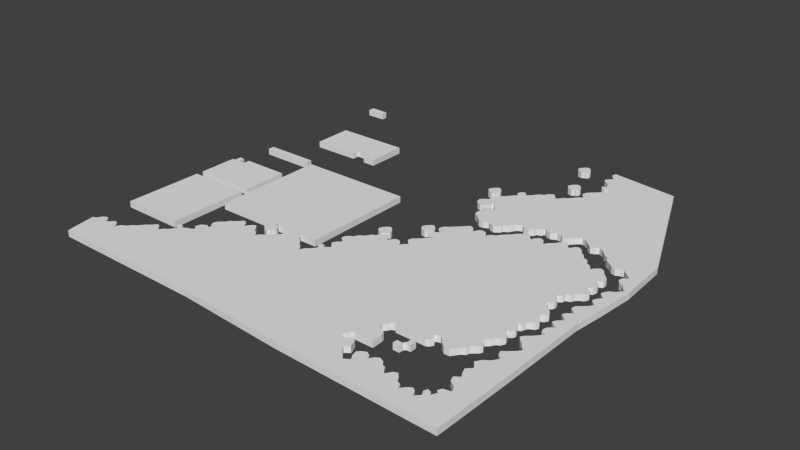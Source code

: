 # Source: Lvl1_4_exp.blend  (saved by Blender 2.74.0; exported with 4.5.12 LTS)
import bpy
from mathutils import Matrix  # noqa: F401  (used for matrix-valued properties, if any)

bpy.ops.wm.read_factory_settings(use_empty=True)
scene = bpy.context.scene
scene.name = 'Scene'

# ---- collections
col_collection_1 = bpy.data.collections.new('Collection 1'); scene.collection.children.link(col_collection_1)

# ---- world
world_world = bpy.data.worlds.new('World'); scene.world = world_world
world_world.color = (0.05088, 0.05088, 0.05088)
world_world.use_sun_shadow = False
world_world.sun_shadow_jitter_overblur = 0.0
world_world.cycles.sampling_method = 'MANUAL'
world_world.cycles.sample_map_resolution = 256

# ---- meshes
me_cube_014 = bpy.data.meshes.new('Cube.014')
me_cube_014.from_pydata([(11.01, -71.7, -1.0), (11.01, -71.7, 0.3), (12.3, -71.71, -1.0), (12.3, -71.71, 0.3), (12.35, -70.93, -1.0), (12.35, -70.93, 0.3), (12.68, -70.46, -1.0), (12.68, -70.46, 0.3), (13.51, -70.48, -1.0), (13.51, -70.48, 0.3), (13.48, -69.14, -1.0), (13.48, -69.14, 0.3), (12.61, -69.12, -1.0), (12.61, -69.12, 0.3), (12.59, -70.1, -1.0), (12.59, -70.1, 0.3), (12.12, -70.77, -1.0), (12.12, -70.77, 0.3), (11.05, -70.73, -1.0), (11.05, -70.73, 0.3), (-0.01061, -0.003812, -1.0), (-0.01061, -0.003812, 0.3), (-0.8254, 0.2679, -1.0), (-0.8254, 0.2679, 0.3), (-1.307, 0.9425, -1.0), (-1.307, 0.9425, 0.3), (-1.192, 1.546, -1.0), (-1.192, 1.546, 0.3), (-0.9338, 1.907, -1.0), (-0.9338, 1.907, 0.3), (-0.6497, 2.256, -1.0), (-0.6497, 2.256, 0.3), (-0.3012, 2.579, -1.0), (-0.3012, 2.579, 0.3), (0.1378, 2.708, -1.0), (0.1378, 2.708, 0.3), (0.5639, 2.475, -1.0), (0.5639, 2.475, 0.3), (0.8479, 2.178, -1.0), (0.8479, 2.178, 0.3), (1.145, 1.804, -1.0), (1.145, 1.804, 0.3), (1.313, 1.442, -1.0), (1.313, 1.442, 0.3), (1.377, 1.029, -1.0), (1.377, 1.029, 0.3), (1.184, 0.6678, -1.0), (1.184, 0.6678, 0.3), (0.9641, 0.3192, -1.0), (0.9641, 0.3192, 0.3), (0.5251, 0.345, -1.0), (0.5251, 0.345, 0.3), (0.2927, 0.02229, -1.0), (0.2927, 0.02229, 0.3), (2.763, -8.287, -1.0), (2.763, -8.287, 0.3), (1.948, -8.015, -1.0), (1.948, -8.015, 0.3), (1.467, -7.34, -1.0), (1.467, -7.34, 0.3), (1.582, -6.737, -1.0), (1.582, -6.737, 0.3), (1.84, -6.376, -1.0), (1.84, -6.376, 0.3), (2.124, -6.027, -1.0), (2.124, -6.027, 0.3), (2.473, -5.704, -1.0), (2.473, -5.704, 0.3), (2.912, -5.575, -1.0), (2.912, -5.575, 0.3), (3.338, -5.808, -1.0), (3.338, -5.808, 0.3), (3.622, -6.105, -1.0), (3.622, -6.105, 0.3), (3.919, -6.479, -1.0), (3.919, -6.479, 0.3), (4.086, -6.84, -1.0), (4.086, -6.84, 0.3), (4.151, -7.254, -1.0), (4.151, -7.254, 0.3), (3.957, -7.615, -1.0), (3.957, -7.615, 0.3), (3.738, -7.964, -1.0), (3.738, -7.964, 0.3), (3.299, -7.938, -1.0), (3.299, -7.938, 0.3), (3.067, -8.261, -1.0), (3.067, -8.261, 0.3), (-8.332, -19.3, -1.0), (-8.332, -19.3, 0.3), (-9.147, -19.03, -1.0), (-9.147, -19.03, 0.3), (-9.629, -18.36, -1.0), (-9.629, -18.36, 0.3), (-9.513, -17.76, -1.0), (-9.513, -17.76, 0.3), (-9.255, -17.39, -1.0), (-9.255, -17.39, 0.3), (-8.971, -17.05, -1.0), (-8.971, -17.05, 0.3), (-8.623, -16.72, -1.0), (-8.623, -16.72, 0.3), (-8.184, -16.59, -1.0), (-8.184, -16.59, 0.3), (-7.758, -16.83, -1.0), (-7.758, -16.83, 0.3), (-7.474, -17.12, -1.0), (-7.474, -17.12, 0.3), (-7.177, -17.5, -1.0), (-7.177, -17.5, 0.3), (-7.009, -17.86, -1.0), (-7.009, -17.86, 0.3), (-6.944, -18.27, -1.0), (-6.944, -18.27, 0.3), (-7.138, -18.63, -1.0), (-7.138, -18.63, 0.3), (-7.357, -18.98, -1.0), (-7.357, -18.98, 0.3), (-7.796, -18.96, -1.0), (-7.796, -18.96, 0.3), (-8.029, -19.28, -1.0), (-8.029, -19.28, 0.3), (-8.327, -40.02, -1.0), (-8.327, -40.02, 0.3), (-9.142, -39.75, -1.0), (-9.142, -39.75, 0.3), (-9.624, -39.07, -1.0), (-9.624, -39.07, 0.3), (-9.509, -38.47, -1.0), (-9.509, -38.47, 0.3), (-9.251, -38.11, -1.0), (-9.251, -38.11, 0.3), (-8.967, -37.76, -1.0), (-8.967, -37.76, 0.3), (-8.618, -37.44, -1.0), (-8.618, -37.44, 0.3), (-8.179, -37.31, -1.0), (-8.179, -37.31, 0.3), (-7.753, -37.54, -1.0), (-7.753, -37.54, 0.3), (-7.469, -37.84, -1.0), (-7.469, -37.84, 0.3), (-7.172, -38.21, -1.0), (-7.172, -38.21, 0.3), (-7.004, -38.57, -1.0), (-7.004, -38.57, 0.3), (-6.94, -38.99, -1.0), (-6.94, -38.99, 0.3), (-7.133, -39.35, -1.0), (-7.133, -39.35, 0.3), (-7.353, -39.7, -1.0), (-7.353, -39.7, 0.3), (-7.792, -39.67, -1.0), (-7.792, -39.67, 0.3), (-8.024, -39.99, -1.0), (-8.024, -39.99, 0.3), (-13.87, -45.53, -1.0), (-13.87, -45.53, 0.3), (-14.68, -45.26, -1.0), (-14.68, -45.26, 0.3), (-15.17, -44.58, -1.0), (-15.17, -44.58, 0.3), (-15.05, -43.98, -1.0), (-15.05, -43.98, 0.3), (-14.79, -43.62, -1.0), (-14.79, -43.62, 0.3), (-14.51, -43.27, -1.0), (-14.51, -43.27, 0.3), (-14.16, -42.95, -1.0), (-14.16, -42.95, 0.3), (-13.72, -42.82, -1.0), (-13.72, -42.82, 0.3), (-13.3, -43.05, -1.0), (-13.3, -43.05, 0.3), (-13.01, -43.35, -1.0), (-13.01, -43.35, 0.3), (-12.71, -43.72, -1.0), (-12.71, -43.72, 0.3), (-12.55, -44.09, -1.0), (-12.55, -44.09, 0.3), (-12.48, -44.5, -1.0), (-12.48, -44.5, 0.3), (-12.68, -44.86, -1.0), (-12.68, -44.86, 0.3), (-12.9, -45.21, -1.0), (-12.9, -45.21, 0.3), (-13.33, -45.18, -1.0), (-13.33, -45.18, 0.3), (-13.57, -45.51, -1.0), (-13.57, -45.51, 0.3), (-30.42, -57.92, -1.0), (-30.42, -57.92, 0.3), (-31.24, -57.65, -1.0), (-31.24, -57.65, 0.3), (-31.72, -56.97, -1.0), (-31.72, -56.97, 0.3), (-31.6, -56.37, -1.0), (-31.6, -56.37, 0.3), (-31.34, -56.01, -1.0), (-31.34, -56.01, 0.3), (-31.06, -55.66, -1.0), (-31.06, -55.66, 0.3), (-30.71, -55.33, -1.0), (-30.71, -55.33, 0.3), (-30.27, -55.21, -1.0), (-30.27, -55.21, 0.3), (-29.85, -55.44, -1.0), (-29.85, -55.44, 0.3), (-29.56, -55.74, -1.0), (-29.56, -55.74, 0.3), (-29.27, -56.11, -1.0), (-29.27, -56.11, 0.3), (-29.1, -56.47, -1.0), (-29.1, -56.47, 0.3), (-29.03, -56.88, -1.0), (-29.03, -56.88, 0.3), (-29.23, -57.25, -1.0), (-29.23, -57.25, 0.3), (-29.45, -57.59, -1.0), (-29.45, -57.59, 0.3), (-29.88, -57.57, -1.0), (-29.88, -57.57, 0.3), (-30.12, -57.89, -1.0), (-30.12, -57.89, 0.3), (-55.21, -1.434, -1.0), (-55.21, -1.434, 0.3), (-51.22, -1.434, -1.0), (-51.22, -1.434, 0.3), (-51.24, -0.15, -1.0), (-51.24, -0.15, 0.3), (-55.2, -0.06977, -1.0), (-55.2, -0.06977, 0.3), (-58.67, -74.86, -1.0), (-58.67, -74.86, 0.3), (-57.94, -74.68, -1.0), (-57.94, -74.68, 0.3), (-57.43, -73.69, -1.0), (-57.43, -73.69, 0.3), (-56.67, -73.18, -1.0), (-56.67, -73.18, 0.3), (-55.98, -73.41, -1.0), (-55.98, -73.41, 0.3), (-55.4, -74.41, -1.0), (-55.4, -74.41, 0.3), (-54.91, -74.16, -1.0), (-54.91, -74.16, 0.3), (-54.11, -73.27, -1.0), (-54.11, -73.27, 0.3), (-53.39, -73.47, -1.0), (-53.39, -73.47, 0.3), (-52.84, -74.05, -1.0), (-52.84, -74.05, 0.3), (-52.55, -74.81, -1.0), (-52.55, -74.81, 0.3), (-51.99, -73.67, -1.0), (-51.99, -73.67, 0.3), (-51.05, -73.18, -1.0), (-51.05, -73.18, 0.3), (-50.36, -72.31, -1.0), (-50.36, -72.31, 0.3), (-49.6, -71.84, -1.0), (-49.6, -71.84, 0.3), (-48.64, -70.6, -1.0), (-48.64, -70.6, 0.3), (-47.93, -70.08, -1.0), (-47.93, -70.08, 0.3), (-47.04, -69.08, -1.0), (-47.04, -69.08, 0.3), (-46.37, -69.37, -1.0), (-46.37, -69.37, 0.3), (-45.79, -70.02, -1.0), (-45.79, -70.02, 0.3), (-45.57, -70.51, -1.0), (-45.57, -70.51, 0.3), (-44.83, -69.53, -1.0), (-44.83, -69.53, 0.3), (-44.12, -69.1, -1.0), (-44.12, -69.1, 0.3), (-43.49, -68.21, -1.0), (-43.49, -68.21, 0.3), (-43.11, -67.76, -1.0), (-43.11, -67.76, 0.3), (-43.92, -67.5, -1.0), (-43.92, -67.5, 0.3), (-44.21, -66.83, -1.0), (-44.21, -66.83, 0.3), (-43.67, -66.45, -1.0), (-43.67, -66.45, 0.3), (-43.05, -66.63, -1.0), (-43.05, -66.63, 0.3), (-42.78, -67.16, -1.0), (-42.78, -67.16, 0.3), (-42.29, -66.94, -1.0), (-42.29, -66.94, 0.3), (-41.71, -66.6, -1.0), (-41.71, -66.6, 0.3), (-40.93, -66.36, -1.0), (-40.93, -66.36, 0.3), (-40.53, -65.94, -1.0), (-40.53, -65.94, 0.3), (-41.26, -65.31, -1.0), (-41.26, -65.31, 0.3), (-41.04, -64.29, -1.0), (-41.04, -64.29, 0.3), (-40.5, -63.88, -1.0), (-40.5, -63.88, 0.3), (-39.9, -63.57, -1.0), (-39.9, -63.57, 0.3), (-39.3, -63.97, -1.0), (-39.3, -63.97, 0.3), (-38.92, -63.53, -1.0), (-38.92, -63.53, 0.3), (-39.55, -62.92, -1.0), (-39.55, -62.92, 0.3), (-39.84, -62.26, -1.0), (-39.84, -62.26, 0.3), (-39.66, -61.7, -1.0), (-39.66, -61.7, 0.3), (-39.03, -61.01, -1.0), (-39.03, -61.01, 0.3), (-38.5, -60.67, -1.0), (-38.5, -60.67, 0.3), (-37.96, -59.74, -1.0), (-37.96, -59.74, 0.3), (-37.34, -59.45, -1.0), (-37.34, -59.45, 0.3), (-36.78, -58.89, -1.0), (-36.78, -58.89, 0.3), (-36.29, -58.26, -1.0), (-36.29, -58.26, 0.3), (-35.71, -58.04, -1.0), (-35.71, -58.04, 0.3), (-35.26, -58.38, -1.0), (-35.26, -58.38, 0.3), (-34.82, -59.07, -1.0), (-34.82, -59.07, 0.3), (-34.51, -59.58, -1.0), (-34.51, -59.58, 0.3), (-34.06, -58.8, -1.0), (-34.06, -58.8, 0.3), (-33.55, -58.24, -1.0), (-33.55, -58.24, 0.3), (-32.99, -58.0, -1.0), (-32.99, -58.0, 0.3), (-32.43, -58.49, -1.0), (-32.43, -58.49, 0.3), (-31.92, -59.33, -1.0), (-31.92, -59.33, 0.3), (-31.43, -59.67, -1.0), (-31.43, -59.67, 0.3), (-30.87, -60.05, -1.0), (-30.87, -60.05, 0.3), (-30.4, -60.78, -1.0), (-30.4, -60.78, 0.3), (-29.94, -60.07, -1.0), (-29.94, -60.07, 0.3), (-29.2, -59.51, -1.0), (-29.2, -59.51, 0.3), (-28.71, -59.0, -1.0), (-28.71, -59.0, 0.3), (-28.15, -58.4, -1.0), (-28.15, -58.4, 0.3), (-27.39, -57.97, -1.0), (-27.39, -57.97, 0.3), (-27.17, -57.42, -1.0), (-27.17, -57.42, 0.3), (-26.55, -56.88, -1.0), (-26.55, -56.88, 0.3), (-26.06, -56.5, -1.0), (-26.06, -56.5, 0.3), (-25.74, -55.9, -1.0), (-25.74, -55.9, 0.3), (-25.27, -55.45, -1.0), (-25.27, -55.45, 0.3), (-24.72, -55.25, -1.0), (-24.72, -55.25, 0.3), (-24.12, -55.7, -1.0), (-24.12, -55.7, 0.3), (-23.67, -56.26, -1.0), (-23.67, -56.26, 0.3), (-23.2, -56.82, -1.0), (-23.2, -56.82, 0.3), (-22.67, -57.13, -1.0), (-22.67, -57.13, 0.3), (-22.31, -57.57, -1.0), (-22.31, -57.57, 0.3), (-21.93, -58.13, -1.0), (-21.93, -58.13, 0.3), (-21.26, -58.53, -1.0), (-21.26, -58.53, 0.3), (-20.93, -59.02, -1.0), (-20.93, -59.02, 0.3), (-20.55, -59.54, -1.0), (-20.55, -59.54, 0.3), (-20.15, -58.71, -1.0), (-20.15, -58.71, 0.3), (-19.41, -58.11, -1.0), (-19.41, -58.11, 0.3), (-18.99, -57.57, -1.0), (-18.99, -57.57, 0.3), (-18.59, -57.02, -1.0), (-18.59, -57.02, 0.3), (-18.99, -56.44, -1.0), (-18.99, -56.44, 0.3), (-19.32, -55.95, -1.0), (-19.32, -55.95, 0.3), (-18.88, -55.43, -1.0), (-18.88, -55.43, 0.3), (-18.21, -55.61, -1.0), (-18.21, -55.61, 0.3), (-17.92, -56.1, -1.0), (-17.92, -56.1, 0.3), (-17.34, -55.77, -1.0), (-17.34, -55.77, 0.3), (-16.85, -55.32, -1.0), (-16.85, -55.32, 0.3), (-17.31, -54.85, -1.0), (-17.31, -54.85, 0.3), (-17.92, -54.05, -1.0), (-17.92, -54.05, 0.3), (-17.6, -53.31, -1.0), (-17.6, -53.31, 0.3), (-17.11, -52.85, -1.0), (-17.11, -52.85, 0.3), (-16.58, -52.53, -1.0), (-16.58, -52.53, 0.3), (-17.27, -52.09, -1.0), (-17.27, -52.09, 0.3), (-17.89, -51.53, -1.0), (-17.89, -51.53, 0.3), (-17.72, -50.68, -1.0), (-17.72, -50.68, 0.3), (-17.2, -50.15, -1.0), (-17.2, -50.15, 0.3), (-16.53, -49.86, -1.0), (-16.53, -49.86, 0.3), (-16.33, -49.3, -1.0), (-16.33, -49.3, 0.3), (-15.8, -48.74, -1.0), (-15.8, -48.74, 0.3), (-15.22, -48.43, -1.0), (-15.22, -48.43, 0.3), (-14.82, -47.76, -1.0), (-14.82, -47.76, 0.3), (-14.35, -47.18, -1.0), (-14.35, -47.18, 0.3), (-13.79, -46.94, -1.0), (-13.79, -46.94, 0.3), (-13.46, -46.38, -1.0), (-13.46, -46.38, 0.3), (-12.85, -45.87, -1.0), (-12.85, -45.87, 0.3), (-12.19, -45.6, -1.0), (-12.19, -45.6, 0.3), (-11.58, -46.16, -1.0), (-11.58, -46.16, 0.3), (-11.05, -47.05, -1.0), (-11.05, -47.05, 0.3), (-10.71, -46.58, -1.0), (-10.71, -46.58, 0.3), (-10.45, -46.09, -1.0), (-10.45, -46.09, 0.3), (-9.8, -45.67, -1.0), (-9.8, -45.67, 0.3), (-9.131, -45.89, -1.0), (-9.131, -45.89, 0.3), (-8.64, -46.36, -1.0), (-8.64, -46.36, 0.3), (-8.261, -47.07, -1.0), (-8.261, -47.07, 0.3), (-7.904, -46.49, -1.0), (-7.904, -46.49, 0.3), (-7.191, -45.76, -1.0), (-7.191, -45.76, 0.3), (-7.748, -45.24, -1.0), (-7.748, -45.24, 0.3), (-8.216, -44.75, -1.0), (-8.216, -44.75, 0.3), (-8.216, -44.33, -1.0), (-8.216, -44.33, 0.3), (-8.016, -43.82, -1.0), (-8.016, -43.82, 0.3), (-7.458, -43.32, -1.0), (-7.458, -43.32, 0.3), (-6.767, -42.74, -1.0), (-6.767, -42.74, 0.3), (-6.187, -41.9, -1.0), (-6.187, -41.9, 0.3), (-5.429, -41.38, -1.0), (-5.429, -41.38, 0.3), (-6.433, -40.96, -1.0), (-6.433, -40.96, 0.3), (-6.968, -40.23, -1.0), (-6.968, -40.23, 0.3), (-6.41, -39.31, -1.0), (-6.41, -39.31, 0.3), (-5.697, -38.73, -1.0), (-5.697, -38.73, 0.3), (-6.433, -38.15, -1.0), (-6.433, -38.15, 0.3), (-6.834, -37.55, -1.0), (-6.834, -37.55, 0.3), (-6.566, -36.61, -1.0), (-6.566, -36.61, 0.3), (-5.697, -35.97, -1.0), (-5.697, -35.97, 0.3), (-4.961, -35.25, -1.0), (-4.961, -35.25, 0.3), (-4.18, -34.54, -1.0), (-4.18, -34.54, 0.3), (-3.69, -33.96, -1.0), (-3.69, -33.96, 0.3), (-2.954, -33.18, -1.0), (-2.954, -33.18, 0.3), (-2.107, -33.54, -1.0), (-2.107, -33.54, 0.3), (-1.705, -34.07, -1.0), (-1.705, -34.07, 0.3), (-1.371, -34.78, -1.0), (-1.371, -34.78, 0.3), (-0.9026, -33.76, -1.0), (-0.9026, -33.76, 0.3), (-0.3451, -33.25, -1.0), (-0.3451, -33.25, 0.3), (0.5691, -33.45, -1.0), (0.5691, -33.45, 0.3), (1.082, -34.07, -1.0), (1.082, -34.07, 0.3), (1.35, -34.65, -1.0), (1.35, -34.65, 0.3), (1.862, -33.76, -1.0), (1.862, -33.76, 0.3), (2.844, -33.27, -1.0), (2.844, -33.27, 0.3), (3.356, -32.47, -1.0), (3.356, -32.47, 0.3), (3.914, -31.93, -1.0), (3.914, -31.93, 0.3), (4.694, -31.19, -1.0), (4.694, -31.19, 0.3), (5.207, -30.41, -1.0), (5.207, -30.41, 0.3), (5.876, -29.95, -1.0), (5.876, -29.95, 0.3), (6.456, -29.3, -1.0), (6.456, -29.3, 0.3), (7.058, -29.05, -1.0), (7.058, -29.05, 0.3), (7.459, -29.52, -1.0), (7.459, -29.52, 0.3), (7.927, -30.15, -1.0), (7.927, -30.15, 0.3), (8.44, -30.61, -1.0), (8.44, -30.61, 0.3), (8.663, -29.81, -1.0), (8.663, -29.81, 0.3), (9.265, -29.21, -1.0), (9.265, -29.21, 0.3), (9.867, -29.12, -1.0), (9.867, -29.12, 0.3), (10.38, -29.52, -1.0), (10.38, -29.52, 0.3), (10.71, -30.15, -1.0), (10.71, -30.15, 0.3), (11.0, -30.61, -1.0), (11.0, -30.61, 0.3), (11.61, -29.75, -1.0), (11.61, -29.75, 0.3), (12.36, -29.08, -1.0), (12.36, -29.08, 0.3), (12.88, -28.3, -1.0), (12.88, -28.3, 0.3), (13.75, -27.69, -1.0), (13.75, -27.69, 0.3), (14.42, -27.94, -1.0), (14.42, -27.94, 0.3), (14.86, -28.52, -1.0), (14.86, -28.52, 0.3), (15.15, -29.03, -1.0), (15.15, -29.03, 0.3), (15.66, -28.59, -1.0), (15.66, -28.59, 0.3), (15.93, -28.05, -1.0), (15.93, -28.05, 0.3), (16.51, -27.72, -1.0), (16.51, -27.72, 0.3), (17.07, -27.92, -1.0), (17.07, -27.92, 0.3), (17.63, -28.47, -1.0), (17.63, -28.47, 0.3), (17.89, -29.14, -1.0), (17.89, -29.14, 0.3), (18.5, -29.43, -1.0), (18.5, -29.43, 0.3), (18.88, -29.95, -1.0), (18.88, -29.95, 0.3), (19.32, -30.53, -1.0), (19.32, -30.53, 0.3), (20.06, -30.73, -1.0), (20.06, -30.73, 0.3), (20.39, -31.22, -1.0), (20.39, -31.22, 0.3), (20.61, -31.75, -1.0), (20.61, -31.75, 0.3), (21.35, -32.13, -1.0), (21.35, -32.13, 0.3), (21.84, -32.67, -1.0), (21.84, -32.67, 0.3), (22.09, -33.27, -1.0), (22.09, -33.27, 0.3), (22.4, -32.69, -1.0), (22.4, -32.69, 0.3), (22.8, -32.29, -1.0), (22.8, -32.29, 0.3), (23.45, -31.8, -1.0), (23.45, -31.8, 0.3), (24.05, -32.06, -1.0), (24.05, -32.06, 0.3), (24.45, -32.49, -1.0), (24.45, -32.49, 0.3), (24.72, -33.0, -1.0), (24.72, -33.0, 0.3), (25.19, -33.45, -1.0), (25.19, -33.45, 0.3), (25.65, -33.91, -1.0), (25.65, -33.91, 0.3), (26.01, -34.38, -1.0), (26.01, -34.38, 0.3), (25.99, -35.27, -1.0), (25.99, -35.27, 0.3), (25.45, -35.54, -1.0), (25.45, -35.54, 0.3), (24.98, -35.9, -1.0), (24.98, -35.9, 0.3), (25.45, -36.35, -1.0), (25.45, -36.35, 0.3), (25.92, -36.86, -1.0), (25.92, -36.86, 0.3), (26.05, -37.57, -1.0), (26.05, -37.57, 0.3), (25.81, -38.33, -1.0), (25.81, -38.33, 0.3), (25.05, -38.6, -1.0), (25.05, -38.6, 0.3), (25.34, -39.09, -1.0), (25.34, -39.09, 0.3), (25.94, -39.53, -1.0), (25.94, -39.53, 0.3), (26.21, -40.16, -1.0), (26.21, -40.16, 0.3), (25.83, -41.01, -1.0), (25.83, -41.01, 0.3), (25.05, -41.38, -1.0), (25.05, -41.38, 0.3), (24.47, -42.01, -1.0), (24.47, -42.01, 0.3), (24.27, -42.5, -1.0), (24.27, -42.5, 0.3), (23.36, -42.92, -1.0), (23.36, -42.92, 0.3), (23.31, -43.52, -1.0), (23.31, -43.52, 0.3), (22.53, -44.06, -1.0), (22.53, -44.06, 0.3), (22.67, -44.57, -1.0), (22.67, -44.57, 0.3), (23.33, -45.24, -1.0), (23.33, -45.24, 0.3), (23.38, -46.02, -1.0), (23.38, -46.02, 0.3), (23.04, -46.56, -1.0), (23.04, -46.56, 0.3), (22.29, -46.98, -1.0), (22.29, -46.98, 0.3), (22.87, -47.36, -1.0), (22.87, -47.36, 0.3), (23.2, -48.12, -1.0), (23.2, -48.12, 0.3), (23.82, -48.59, -1.0), (23.82, -48.59, 0.3), (24.4, -49.12, -1.0), (24.4, -49.12, 0.3), (24.72, -49.77, -1.0), (24.72, -49.77, 0.3), (24.34, -50.48, -1.0), (24.34, -50.48, 0.3), (23.67, -50.88, -1.0), (23.67, -50.88, 0.3), (23.89, -51.46, -1.0), (23.89, -51.46, 0.3), (24.49, -52.02, -1.0), (24.49, -52.02, 0.3), (24.74, -52.58, -1.0), (24.74, -52.58, 0.3), (24.49, -53.31, -1.0), (24.49, -53.31, 0.3), (23.71, -53.65, -1.0), (23.71, -53.65, 0.3), (23.31, -54.05, -1.0), (23.31, -54.05, 0.3), (23.07, -54.94, -1.0), (23.07, -54.94, 0.3), (22.49, -55.25, -1.0), (22.49, -55.25, 0.3), (22.71, -55.86, -1.0), (22.71, -55.86, 0.3), (23.22, -56.46, -1.0), (23.22, -56.46, 0.3), (23.31, -57.04, -1.0), (23.31, -57.04, 0.3), (22.96, -57.59, -1.0), (22.96, -57.59, 0.3), (22.29, -57.93, -1.0), (22.29, -57.93, 0.3), (22.6, -58.46, -1.0), (22.6, -58.46, 0.3), (23.09, -58.87, -1.0), (23.09, -58.87, 0.3), (23.29, -59.53, -1.0), (23.29, -59.53, 0.3), (22.87, -60.38, -1.0), (22.87, -60.38, 0.3), (22.2, -60.74, -1.0), (22.2, -60.74, 0.3), (21.86, -61.43, -1.0), (21.86, -61.43, 0.3), (21.28, -61.96, -1.0), (21.28, -61.96, 0.3), (20.93, -62.45, -1.0), (20.93, -62.45, 0.3), (21.57, -62.86, -1.0), (21.57, -62.86, 0.3), (21.97, -63.59, -1.0), (21.97, -63.59, 0.3), (21.68, -64.17, -1.0), (21.68, -64.17, 0.3), (21.06, -64.68, -1.0), (21.06, -64.68, 0.3), (20.57, -65.13, -1.0), (20.57, -65.13, 0.3), (20.41, -65.75, -1.0), (20.41, -65.75, 0.3), (19.7, -66.18, -1.0), (19.7, -66.18, 0.3), (19.25, -66.8, -1.0), (19.25, -66.8, 0.3), (18.67, -67.61, -1.0), (18.67, -67.61, 0.3), (17.6, -67.63, -1.0), (17.6, -67.63, 0.3), (16.82, -67.0, -1.0), (16.82, -67.0, 0.3), (16.22, -66.27, -1.0), (16.22, -66.27, 0.3), (15.55, -65.62, -1.0), (15.55, -65.62, 0.3), (14.79, -65.73, -1.0), (14.79, -65.73, 0.3), (14.42, -66.33, -1.0), (14.42, -66.33, 0.3), (15.15, -66.78, -1.0), (15.15, -66.78, 0.3), (14.79, -67.43, -1.0), (14.79, -67.43, 0.3), (14.19, -67.81, -1.0), (14.19, -67.81, 0.3), (8.306, -67.78, -1.0), (8.306, -67.78, 0.3), (7.905, -67.36, -1.0), (7.905, -67.36, 0.3), (7.303, -67.56, -1.0), (7.303, -67.56, 0.3), (6.946, -68.16, -1.0), (6.946, -68.16, 0.3), (6.411, -68.85, -1.0), (6.411, -68.85, 0.3), (6.589, -69.43, -1.0), (6.589, -69.43, 0.3), (7.325, -70.04, -1.0), (7.325, -70.04, 0.3), (8.195, -70.48, -1.0), (8.195, -70.48, 0.3), (8.351, -71.11, -1.0), (8.351, -71.11, 0.3), (8.373, -72.29, -1.0), (8.373, -72.29, 0.3), (8.351, -73.27, -1.0), (8.351, -73.27, 0.3), (7.102, -73.27, -1.0), (7.102, -73.27, 0.3), (4.293, -73.27, -1.0), (4.293, -73.27, 0.3), (3.958, -74.03, -1.0), (3.958, -74.03, 0.3), (3.423, -74.81, -1.0), (3.423, -74.81, 0.3), (4.092, -75.45, -1.0), (4.092, -75.45, 0.3), (5.185, -74.67, -1.0), (5.185, -74.67, 0.3), (6.21, -74.85, -1.0), (6.21, -74.85, 0.3), (6.5, -75.5, -1.0), (6.5, -75.5, 0.3), (6.79, -76.39, -1.0), (6.79, -76.39, 0.3), (5.898, -77.1, -1.0), (5.898, -77.1, 0.3), (6.389, -77.82, -1.0), (6.389, -77.82, 0.3), (6.857, -78.38, -1.0), (6.857, -78.38, 0.3), (7.615, -79.13, -1.0), (7.615, -79.13, 0.3), (8.106, -79.71, -1.0), (8.106, -79.71, 0.3), (9.153, -79.0, -1.0), (9.153, -79.0, 0.3), (8.574, -78.04, -1.0), (8.574, -78.04, 0.3), (8.351, -77.06, -1.0), (8.351, -77.06, 0.3), (8.797, -76.52, -1.0), (8.797, -76.52, 0.3), (9.756, -76.03, -1.0), (9.756, -76.03, 0.3), (10.58, -76.55, -1.0), (10.58, -76.55, 0.3), (10.87, -77.39, -1.0), (10.87, -77.39, 0.3), (11.49, -76.44, -1.0), (11.49, -76.44, 0.3), (12.19, -75.99, -1.0), (12.19, -75.99, 0.3), (13.17, -76.39, -1.0), (13.17, -76.39, 0.3), (13.7, -77.13, -1.0), (13.7, -77.13, 0.3), (14.37, -77.39, -1.0), (14.37, -77.39, 0.3), (14.79, -78.15, -1.0), (14.79, -78.15, 0.3), (15.26, -78.69, -1.0), (15.26, -78.69, 0.3), (16.04, -77.48, -1.0), (16.04, -77.48, 0.3), (16.82, -77.28, -1.0), (16.82, -77.28, 0.3), (17.51, -78.09, -1.0), (17.51, -78.09, 0.3), (18.03, -78.93, -1.0), (18.03, -78.93, 0.3), (18.76, -79.22, -1.0), (18.76, -79.22, 0.3), (19.12, -80.16, -1.0), (19.12, -80.16, 0.3), (20.01, -79.09, -1.0), (20.01, -79.09, 0.3), (20.75, -78.69, -1.0), (20.75, -78.69, 0.3), (21.44, -79.22, -1.0), (21.44, -79.22, 0.3), (21.86, -80.2, -1.0), (21.86, -80.2, 0.3), (22.75, -79.24, -1.0), (22.75, -79.24, 0.3), (22.26, -78.42, -1.0), (22.26, -78.42, 0.3), (22.51, -77.62, -1.0), (22.51, -77.62, 0.3), (23.25, -77.88, -1.0), (23.25, -77.88, 0.3), (23.65, -78.46, -1.0), (23.65, -78.46, 0.3), (24.16, -77.48, -1.0), (24.16, -77.48, 0.3), (23.67, -77.01, -1.0), (23.67, -77.01, 0.3), (24.05, -76.23, -1.0), (24.05, -76.23, 0.3), (25.47, -75.94, -1.0), (25.47, -75.94, 0.3), (25.14, -75.05, -1.0), (25.14, -75.05, 0.3), (24.72, -74.65, -1.0), (24.72, -74.65, 0.3), (23.74, -73.94, -1.0), (23.74, -73.94, 0.3), (23.36, -72.93, -1.0), (23.36, -72.93, 0.3), (24.34, -72.22, -1.0), (24.34, -72.22, 0.3), (23.82, -71.26, -1.0), (23.82, -71.26, 0.3), (23.45, -70.24, -1.0), (23.45, -70.24, 0.3), (24.38, -69.28, -1.0), (24.38, -69.28, 0.3), (23.94, -68.54, -1.0), (23.94, -68.54, 0.3), (23.42, -67.94, -1.0), (23.42, -67.94, 0.3), (24.16, -66.78, -1.0), (24.16, -66.78, 0.3), (25.1, -66.18, -1.0), (25.1, -66.18, 0.3), (26.01, -64.91, -1.0), (26.01, -64.91, 0.3), (25.14, -64.15, -1.0), (25.14, -64.15, 0.3), (24.78, -63.21, -1.0), (24.78, -63.21, 0.3), (25.68, -62.5, -1.0), (25.68, -62.5, 0.3), (26.75, -61.54, -1.0), (26.75, -61.54, 0.3), (27.24, -60.83, -1.0), (27.24, -60.83, 0.3), (26.55, -60.16, -1.0), (26.55, -60.16, 0.3), (26.14, -59.47, -1.0), (26.14, -59.47, 0.3), (25.43, -58.89, -1.0), (25.43, -58.89, 0.3), (24.78, -58.11, -1.0), (24.78, -58.11, 0.3), (25.23, -57.42, -1.0), (25.23, -57.42, 0.3), (26.12, -56.66, -1.0), (26.12, -56.66, 0.3), (26.95, -55.74, -1.0), (26.95, -55.74, 0.3), (27.59, -55.23, -1.0), (27.59, -55.23, 0.3), (26.66, -54.92, -1.0), (26.66, -54.92, 0.3), (26.34, -54.07, -1.0), (26.34, -54.07, 0.3), (26.52, -53.31, -1.0), (26.52, -53.31, 0.3), (27.04, -52.84, -1.0), (27.04, -52.84, 0.3), (27.66, -52.4, -1.0), (27.66, -52.4, 0.3), (26.84, -51.95, -1.0), (26.84, -51.95, 0.3), (26.21, -51.35, -1.0), (26.21, -51.35, 0.3), (26.59, -50.57, -1.0), (26.59, -50.57, 0.3), (27.53, -49.77, -1.0), (27.53, -49.77, 0.3), (26.99, -49.23, -1.0), (26.99, -49.23, 0.3), (26.19, -48.47, -1.0), (26.19, -48.47, 0.3), (26.63, -47.74, -1.0), (26.63, -47.74, 0.3), (27.62, -47.03, -1.0), (27.62, -47.03, 0.3), (26.9, -46.49, -1.0), (26.9, -46.49, 0.3), (26.37, -45.96, -1.0), (26.37, -45.96, 0.3), (26.57, -45.02, -1.0), (26.57, -45.02, 0.3), (27.46, -44.28, -1.0), (27.46, -44.28, 0.3), (28.04, -43.75, -1.0), (28.04, -43.75, 0.3), (28.71, -42.9, -1.0), (28.71, -42.9, 0.3), (28.15, -42.3, -1.0), (28.15, -42.3, 0.3), (27.66, -41.79, -1.0), (27.66, -41.79, 0.3), (27.95, -40.89, -1.0), (27.95, -40.89, 0.3), (28.8, -40.09, -1.0), (28.8, -40.09, 0.3), (28.06, -39.56, -1.0), (28.06, -39.56, 0.3), (27.57, -38.89, -1.0), (27.57, -38.89, 0.3), (27.86, -38.17, -1.0), (27.86, -38.17, 0.3), (28.42, -37.48, -1.0), (28.42, -37.48, 0.3), (29.18, -37.1, -1.0), (29.18, -37.1, 0.3), (29.89, -36.28, -1.0), (29.89, -36.28, 0.3), (30.34, -35.85, -1.0), (30.34, -35.85, 0.3), (29.62, -35.39, -1.0), (29.62, -35.39, 0.3), (29.0, -34.41, -1.0), (29.0, -34.41, 0.3), (28.15, -33.98, -1.0), (28.15, -33.98, 0.3), (27.64, -33.31, -1.0), (27.64, -33.31, 0.3), (27.86, -32.38, -1.0), (27.86, -32.38, 0.3), (28.73, -31.84, -1.0), (28.73, -31.84, 0.3), (28.04, -31.08, -1.0), (28.04, -31.08, 0.3), (27.48, -30.64, -1.0), (27.48, -30.64, 0.3), (26.77, -29.9, -1.0), (26.77, -29.9, 0.3), (25.99, -30.01, -1.0), (25.99, -30.01, 0.3), (25.23, -30.41, -1.0), (25.23, -30.41, 0.3), (24.45, -30.17, -1.0), (24.45, -30.17, 0.3), (23.56, -29.39, -1.0), (23.56, -29.39, 0.3), (22.53, -28.63, -1.0), (22.53, -28.63, 0.3), (22.22, -27.76, -1.0), (22.22, -27.76, 0.3), (21.26, -27.16, -1.0), (21.26, -27.16, 0.3), (20.73, -26.42, -1.0), (20.73, -26.42, 0.3), (20.03, -25.87, -1.0), (20.03, -25.87, 0.3), (19.39, -25.51, -1.0), (19.39, -25.51, 0.3), (18.9, -25.95, -1.0), (18.9, -25.95, 0.3), (17.98, -26.33, -1.0), (17.98, -26.33, 0.3), (17.2, -25.73, -1.0), (17.2, -25.73, 0.3), (16.6, -25.04, -1.0), (16.6, -25.04, 0.3), (15.8, -24.48, -1.0), (15.8, -24.48, 0.3), (15.2, -24.24, -1.0), (15.2, -24.24, 0.3), (14.39, -24.86, -1.0), (14.39, -24.86, 0.3), (13.93, -25.46, -1.0), (13.93, -25.46, 0.3), (13.28, -26.09, -1.0), (13.28, -26.09, 0.3), (12.23, -26.31, -1.0), (12.23, -26.31, 0.3), (11.65, -25.89, -1.0), (11.65, -25.89, 0.3), (10.85, -25.71, -1.0), (10.85, -25.71, 0.3), (9.711, -26.29, -1.0), (9.711, -26.29, 0.3), (8.774, -26.0, -1.0), (8.774, -26.0, 0.3), (8.15, -25.49, -1.0), (8.15, -25.49, 0.3), (7.704, -26.22, -1.0), (7.704, -26.22, 0.3), (6.968, -26.45, -1.0), (6.968, -26.45, 0.3), (6.768, -27.14, -1.0), (6.768, -27.14, 0.3), (5.898, -27.63, -1.0), (5.898, -27.63, 0.3), (4.783, -27.49, -1.0), (4.783, -27.49, 0.3), (4.159, -26.91, -1.0), (4.159, -26.91, 0.3), (3.2, -27.45, -1.0), (3.2, -27.45, 0.3), (2.866, -27.96, -1.0), (2.866, -27.96, 0.3), (2.397, -28.83, -1.0), (2.397, -28.83, 0.3), (1.595, -29.23, -1.0), (1.595, -29.23, 0.3), (1.416, -29.83, -1.0), (1.416, -29.83, 0.3), (0.2792, -30.66, -1.0), (0.2792, -30.66, 0.3), (-0.5458, -30.39, -1.0), (-0.5458, -30.39, 0.3), (-1.282, -29.86, -1.0), (-1.282, -29.86, 0.3), (-2.24, -30.39, -1.0), (-2.24, -30.39, 0.3), (-3.065, -30.39, -1.0), (-3.065, -30.39, 0.3), (-3.69, -29.95, -1.0), (-3.69, -29.95, 0.3), (-4.336, -29.25, -1.0), (-4.336, -29.25, 0.3), (-5.295, -28.65, -1.0), (-5.295, -28.65, 0.3), (-5.518, -27.72, -1.0), (-5.518, -27.72, 0.3), (-5.094, -26.91, -1.0), (-5.094, -26.91, 0.3), (-4.738, -26.49, -1.0), (-4.738, -26.49, 0.3), (-5.295, -26.11, -1.0), (-5.295, -26.11, 0.3), (-5.585, -25.58, -1.0), (-5.585, -25.58, 0.3), (-4.983, -25.09, -1.0), (-4.983, -25.09, 0.3), (-4.292, -24.86, -1.0), (-4.292, -24.86, 0.3), (-4.002, -25.53, -1.0), (-4.002, -25.53, 0.3), (-3.288, -25.11, -1.0), (-3.288, -25.11, 0.3), (-3.89, -24.3, -1.0), (-3.89, -24.3, 0.3), (-4.359, -23.57, -1.0), (-4.359, -23.57, 0.3), (-5.005, -23.1, -1.0), (-5.005, -23.1, 0.3), (-5.384, -23.84, -1.0), (-5.384, -23.84, 0.3), (-5.964, -24.71, -1.0), (-5.964, -24.71, 0.3), (-6.923, -24.93, -1.0), (-6.923, -24.93, 0.3), (-7.636, -24.62, -1.0), (-7.636, -24.62, 0.3), (-8.127, -24.13, -1.0), (-8.127, -24.13, 0.3), (-8.35, -23.1, -1.0), (-8.35, -23.1, 0.3), (-7.904, -22.57, -1.0), (-7.904, -22.57, 0.3), (-6.834, -21.9, -1.0), (-6.834, -21.9, 0.3), (-7.19, -21.07, -1.0), (-7.19, -21.07, 0.3), (-6.811, -20.45, -1.0), (-6.811, -20.45, 0.3), (-6.053, -19.6, -1.0), (-6.053, -19.6, 0.3), (-5.139, -18.73, -1.0), (-5.139, -18.73, 0.3), (-4.359, -17.77, -1.0), (-4.359, -17.77, 0.3), (-3.667, -17.08, -1.0), (-3.667, -17.08, 0.3), (-4.225, -16.41, -1.0), (-4.225, -16.41, 0.3), (-4.024, -15.59, -1.0), (-4.024, -15.59, 0.3), (-3.288, -15.12, -1.0), (-3.288, -15.12, 0.3), (-2.776, -15.54, -1.0), (-2.776, -15.54, 0.3), (-2.463, -16.08, -1.0), (-2.463, -16.08, 0.3), (-1.594, -15.39, -1.0), (-1.594, -15.39, 0.3), (-1.259, -14.81, -1.0), (-1.259, -14.81, 0.3), (-0.6573, -14.05, -1.0), (-0.6573, -14.05, 0.3), (0.1231, -13.71, -1.0), (0.1231, -13.71, 0.3), (0.5914, -12.84, -1.0), (0.5914, -12.84, 0.3), (1.55, -12.31, -1.0), (1.55, -12.31, 0.3), (2.152, -12.87, -1.0), (2.152, -12.87, 0.3), (2.71, -13.74, -1.0), (2.71, -13.74, 0.3), (3.156, -13.2, -1.0), (3.156, -13.2, 0.3), (3.78, -12.33, -1.0), (3.78, -12.33, 0.3), (4.449, -12.09, -1.0), (4.449, -12.09, 0.3), (5.073, -11.22, -1.0), (5.073, -11.22, 0.3), (5.742, -10.48, -1.0), (5.742, -10.48, 0.3), (6.478, -9.968, -1.0), (6.478, -9.968, 0.3), (6.166, -9.299, -1.0), (6.166, -9.299, 0.3), (5.608, -8.786, -1.0), (5.608, -8.786, 0.3), (5.876, -7.671, -1.0), (5.876, -7.671, 0.3), (6.411, -7.136, -1.0), (6.411, -7.136, 0.3), (7.08, -6.489, -1.0), (7.08, -6.489, 0.3), (8.061, -5.597, -1.0), (8.061, -5.597, 0.3), (8.864, -4.817, -1.0), (8.864, -4.817, 0.3), (8.618, -3.858, -1.0), (8.618, -3.858, 0.3), (7.838, -4.126, -1.0), (7.838, -4.126, 0.3), (7.124, -4.037, -1.0), (7.124, -4.037, 0.3), (6.678, -3.368, -1.0), (6.678, -3.368, 0.3), (7.526, -2.81, -1.0), (7.526, -2.81, 0.3), (7.191, -2.008, -1.0), (7.191, -2.008, 0.3), (6.723, -1.339, -1.0), (6.723, -1.339, 0.3), (5.898, -0.8481, -1.0), (5.898, -0.8481, 0.3), (5.564, -0.2014, -1.0), (5.564, -0.2014, 0.3), (5.943, 0.3783, -1.0), (5.943, 0.3783, 0.3), (6.678, 1.181, -1.0), (6.678, 1.181, 0.3), (6.322, 1.605, -1.0), (6.322, 1.605, 0.3), (5.92, 2.051, -1.0), (5.92, 2.051, 0.3), (5.608, 2.719, -1.0), (5.608, 2.719, 0.3), (5.898, 3.522, -1.0), (5.898, 3.522, 0.3), (19.54, 1.694, -1.0), (19.54, 1.694, 0.3), (30.6, -25.36, -1.0), (30.6, -25.36, 0.3), (31.06, -35.82, -1.0), (31.06, -35.82, 0.3), (30.4, -43.01, -1.0), (30.4, -43.01, 0.3), (29.6, -49.47, -1.0), (29.6, -49.47, 0.3), (29.4, -67.85, -1.0), (29.4, -67.85, 0.3), (29.07, -83.89, -1.0), (29.07, -83.89, 0.3), (-2.824, -82.89, -1.0), (-2.824, -82.89, 0.3), (-25.26, -81.43, -1.0), (-25.26, -81.43, 0.3), (-57.62, -81.03, -1.0), (-57.62, -81.03, 0.3), (-58.57, -49.84, -1.0), (-58.57, -49.84, 0.3), (-45.62, -49.76, -1.0), (-45.62, -49.76, 0.3), (-45.65, -66.42, -1.0), (-45.65, -66.42, 0.3), (-58.72, -66.32, -1.0), (-58.72, -66.32, 0.3), (-51.11, -22.19, -1.0), (-51.11, -22.19, 0.3), (-51.13, -13.87, -1.0), (-51.13, -13.87, 0.3), (-35.92, -13.83, -1.0), (-35.92, -13.83, 0.3), (-35.96, -22.17, -1.0), (-35.96, -22.17, 0.3), (-38.58, -22.17, -1.0), (-38.58, -22.17, 0.3), (-38.58, -20.72, -1.0), (-38.58, -20.72, 0.3), (-41.52, -20.67, -1.0), (-41.52, -20.67, 0.3), (-41.52, -22.13, -1.0), (-41.52, -22.13, 0.3), (-56.65, -30.46, -1.0), (-56.65, -30.46, 0.3), (-56.65, -31.8, -1.0), (-56.65, -31.8, 0.3), (-45.59, -31.84, -1.0), (-45.59, -31.84, 0.3), (-45.61, -30.48, -1.0), (-45.61, -30.48, 0.3), (-58.54, -40.2, -1.0), (-58.54, -40.2, 0.3), (-57.89, -40.15, -1.0), (-57.89, -40.15, 0.3), (-57.89, -38.74, -1.0), (-57.89, -38.74, 0.3), (-56.78, -38.74, -1.0), (-56.78, -38.74, 0.3), (-56.71, -40.22, -1.0), (-56.71, -40.22, 0.3), (-55.26, -40.19, -1.0), (-55.26, -40.19, 0.3), (-55.28, -38.79, -1.0), (-55.28, -38.79, 0.3), (-45.67, -38.81, -1.0), (-45.67, -38.81, 0.3), (-45.63, -48.36, -1.0), (-45.63, -48.36, 0.3), (-58.52, -48.42, -1.0), (-58.52, -48.42, 0.3), (-44.29, -31.84, -1.0), (-44.29, -31.84, 0.3), (-20.67, -31.85, -1.0), (-20.67, -31.85, 0.3), (-20.81, -55.34, -1.0), (-20.81, -55.34, 0.3), (-44.26, -55.43, -1.0), (-44.26, -55.43, 0.3)], [], [(0, 1, 3, 2), (2, 3, 5, 4), (4, 5, 7, 6), (6, 7, 9, 8), (8, 9, 11, 10), (10, 11, 13, 12), (12, 13, 15, 14), (14, 15, 17, 16), (16, 17, 19, 18), (18, 19, 1, 0), (1, 19, 17, 15, 13, 11, 9, 7, 5, 3), (2, 4, 6, 8, 10, 12, 14, 16, 18, 0), (20, 21, 23, 22), (22, 23, 25, 24), (24, 25, 27, 26), (26, 27, 29, 28), (28, 29, 31, 30), (30, 31, 33, 32), (32, 33, 35, 34), (34, 35, 37, 36), (36, 37, 39, 38), (38, 39, 41, 40), (40, 41, 43, 42), (42, 43, 45, 44), (44, 45, 47, 46), (46, 47, 49, 48), (48, 49, 51, 50), (50, 51, 53, 52), (21, 53, 51, 49, 47, 45, 43, 41, 39, 37, 35, 33, 31, 29, 27, 25, 23), (52, 53, 21, 20), (22, 24, 26, 28, 30, 32, 34, 36, 38, 40, 42, 44, 46, 48, 50, 52, 20), (54, 55, 57, 56), (56, 57, 59, 58), (58, 59, 61, 60), (60, 61, 63, 62), (62, 63, 65, 64), (64, 65, 67, 66), (66, 67, 69, 68), (68, 69, 71, 70), (70, 71, 73, 72), (72, 73, 75, 74), (74, 75, 77, 76), (76, 77, 79, 78), (78, 79, 81, 80), (80, 81, 83, 82), (82, 83, 85, 84), (84, 85, 87, 86), (55, 87, 85, 83, 81, 79, 77, 75, 73, 71, 69, 67, 65, 63, 61, 59, 57), (86, 87, 55, 54), (56, 58, 60, 62, 64, 66, 68, 70, 72, 74, 76, 78, 80, 82, 84, 86, 54), (88, 89, 91, 90), (90, 91, 93, 92), (92, 93, 95, 94), (94, 95, 97, 96), (96, 97, 99, 98), (98, 99, 101, 100), (100, 101, 103, 102), (102, 103, 105, 104), (104, 105, 107, 106), (106, 107, 109, 108), (108, 109, 111, 110), (110, 111, 113, 112), (112, 113, 115, 114), (114, 115, 117, 116), (116, 117, 119, 118), (118, 119, 121, 120), (89, 121, 119, 117, 115, 113, 111, 109, 107, 105, 103, 101, 99, 97, 95, 93, 91), (120, 121, 89, 88), (90, 92, 94, 96, 98, 100, 102, 104, 106, 108, 110, 112, 114, 116, 118, 120, 88), (122, 123, 125, 124), (124, 125, 127, 126), (126, 127, 129, 128), (128, 129, 131, 130), (130, 131, 133, 132), (132, 133, 135, 134), (134, 135, 137, 136), (136, 137, 139, 138), (138, 139, 141, 140), (140, 141, 143, 142), (142, 143, 145, 144), (144, 145, 147, 146), (146, 147, 149, 148), (148, 149, 151, 150), (150, 151, 153, 152), (152, 153, 155, 154), (123, 155, 153, 151, 149, 147, 145, 143, 141, 139, 137, 135, 133, 131, 129, 127, 125), (154, 155, 123, 122), (124, 126, 128, 130, 132, 134, 136, 138, 140, 142, 144, 146, 148, 150, 152, 154, 122), (156, 157, 159, 158), (158, 159, 161, 160), (160, 161, 163, 162), (162, 163, 165, 164), (164, 165, 167, 166), (166, 167, 169, 168), (168, 169, 171, 170), (170, 171, 173, 172), (172, 173, 175, 174), (174, 175, 177, 176), (176, 177, 179, 178), (178, 179, 181, 180), (180, 181, 183, 182), (182, 183, 185, 184), (184, 185, 187, 186), (186, 187, 189, 188), (157, 189, 187, 185, 183, 181, 179, 177, 175, 173, 171, 169, 167, 165, 163, 161, 159), (188, 189, 157, 156), (158, 160, 162, 164, 166, 168, 170, 172, 174, 176, 178, 180, 182, 184, 186, 188, 156), (190, 191, 193, 192), (192, 193, 195, 194), (194, 195, 197, 196), (196, 197, 199, 198), (198, 199, 201, 200), (200, 201, 203, 202), (202, 203, 205, 204), (204, 205, 207, 206), (206, 207, 209, 208), (208, 209, 211, 210), (210, 211, 213, 212), (212, 213, 215, 214), (214, 215, 217, 216), (216, 217, 219, 218), (218, 219, 221, 220), (220, 221, 223, 222), (191, 223, 221, 219, 217, 215, 213, 211, 209, 207, 205, 203, 201, 199, 197, 195, 193), (222, 223, 191, 190), (192, 194, 196, 198, 200, 202, 204, 206, 208, 210, 212, 214, 216, 218, 220, 222, 190), (224, 225, 227, 226), (226, 227, 229, 228), (228, 229, 231, 230), (230, 231, 225, 224), (225, 231, 229, 227), (226, 228, 230, 224), (232, 233, 235, 234), (234, 235, 237, 236), (236, 237, 239, 238), (238, 239, 241, 240), (240, 241, 243, 242), (242, 243, 245, 244), (244, 245, 247, 246), (246, 247, 249, 248), (248, 249, 251, 250), (250, 251, 253, 252), (252, 253, 255, 254), (254, 255, 257, 256), (256, 257, 259, 258), (258, 259, 261, 260), (260, 261, 263, 262), (262, 263, 265, 264), (264, 265, 267, 266), (266, 267, 269, 268), (268, 269, 271, 270), (270, 271, 273, 272), (272, 273, 275, 274), (274, 275, 277, 276), (276, 277, 279, 278), (278, 279, 281, 280), (280, 281, 283, 282), (282, 283, 285, 284), (284, 285, 287, 286), (286, 287, 289, 288), (288, 289, 291, 290), (290, 291, 293, 292), (292, 293, 295, 294), (294, 295, 297, 296), (296, 297, 299, 298), (298, 299, 301, 300), (300, 301, 303, 302), (302, 303, 305, 304), (304, 305, 307, 306), (306, 307, 309, 308), (308, 309, 311, 310), (310, 311, 313, 312), (312, 313, 315, 314), (314, 315, 317, 316), (316, 317, 319, 318), (318, 319, 321, 320), (320, 321, 323, 322), (322, 323, 325, 324), (324, 325, 327, 326), (326, 327, 329, 328), (328, 329, 331, 330), (330, 331, 333, 332), (332, 333, 335, 334), (334, 335, 337, 336), (336, 337, 339, 338), (338, 339, 341, 340), (340, 341, 343, 342), (342, 343, 345, 344), (344, 345, 347, 346), (346, 347, 349, 348), (348, 349, 351, 350), (350, 351, 353, 352), (352, 353, 355, 354), (354, 355, 357, 356), (356, 357, 359, 358), (358, 359, 361, 360), (360, 361, 363, 362), (362, 363, 365, 364), (364, 365, 367, 366), (366, 367, 369, 368), (368, 369, 371, 370), (370, 371, 373, 372), (372, 373, 375, 374), (374, 375, 377, 376), (376, 377, 379, 378), (378, 379, 381, 380), (380, 381, 383, 382), (382, 383, 385, 384), (384, 385, 387, 386), (386, 387, 389, 388), (388, 389, 391, 390), (390, 391, 393, 392), (392, 393, 395, 394), (394, 395, 397, 396), (396, 397, 399, 398), (398, 399, 401, 400), (400, 401, 403, 402), (402, 403, 405, 404), (404, 405, 407, 406), (406, 407, 409, 408), (408, 409, 411, 410), (410, 411, 413, 412), (412, 413, 415, 414), (414, 415, 417, 416), (416, 417, 419, 418), (418, 419, 421, 420), (420, 421, 423, 422), (422, 423, 425, 424), (424, 425, 427, 426), (426, 427, 429, 428), (428, 429, 431, 430), (430, 431, 433, 432), (432, 433, 435, 434), (434, 435, 437, 436), (436, 437, 439, 438), (438, 439, 441, 440), (440, 441, 443, 442), (442, 443, 445, 444), (444, 445, 447, 446), (446, 447, 449, 448), (448, 449, 451, 450), (450, 451, 453, 452), (452, 453, 455, 454), (454, 455, 457, 456), (456, 457, 459, 458), (458, 459, 461, 460), (460, 461, 463, 462), (462, 463, 465, 464), (464, 465, 467, 466), (466, 467, 469, 468), (468, 469, 471, 470), (470, 471, 473, 472), (472, 473, 475, 474), (474, 475, 477, 476), (476, 477, 479, 478), (478, 479, 481, 480), (480, 481, 483, 482), (482, 483, 485, 484), (484, 485, 487, 486), (486, 487, 489, 488), (488, 489, 491, 490), (490, 491, 493, 492), (492, 493, 495, 494), (494, 495, 497, 496), (496, 497, 499, 498), (498, 499, 501, 500), (500, 501, 503, 502), (502, 503, 505, 504), (504, 505, 507, 506), (506, 507, 509, 508), (508, 509, 511, 510), (510, 511, 513, 512), (512, 513, 515, 514), (514, 515, 517, 516), (516, 517, 519, 518), (518, 519, 521, 520), (520, 521, 523, 522), (522, 523, 525, 524), (524, 525, 527, 526), (526, 527, 529, 528), (528, 529, 531, 530), (530, 531, 533, 532), (532, 533, 535, 534), (534, 535, 537, 536), (536, 537, 539, 538), (538, 539, 541, 540), (540, 541, 543, 542), (542, 543, 545, 544), (544, 545, 547, 546), (546, 547, 549, 548), (548, 549, 551, 550), (550, 551, 553, 552), (552, 553, 555, 554), (554, 555, 557, 556), (556, 557, 559, 558), (558, 559, 561, 560), (560, 561, 563, 562), (562, 563, 565, 564), (564, 565, 567, 566), (566, 567, 569, 568), (568, 569, 571, 570), (570, 571, 573, 572), (572, 573, 575, 574), (574, 575, 577, 576), (576, 577, 579, 578), (578, 579, 581, 580), (580, 581, 583, 582), (582, 583, 585, 584), (584, 585, 587, 586), (586, 587, 589, 588), (588, 589, 591, 590), (590, 591, 593, 592), (592, 593, 595, 594), (594, 595, 597, 596), (596, 597, 599, 598), (598, 599, 601, 600), (600, 601, 603, 602), (602, 603, 605, 604), (604, 605, 607, 606), (606, 607, 609, 608), (608, 609, 611, 610), (610, 611, 613, 612), (612, 613, 615, 614), (614, 615, 617, 616), (616, 617, 619, 618), (618, 619, 621, 620), (620, 621, 623, 622), (622, 623, 625, 624), (624, 625, 627, 626), (626, 627, 629, 628), (628, 629, 631, 630), (630, 631, 633, 632), (632, 633, 635, 634), (634, 635, 637, 636), (636, 637, 639, 638), (638, 639, 641, 640), (640, 641, 643, 642), (642, 643, 645, 644), (644, 645, 647, 646), (646, 647, 649, 648), (648, 649, 651, 650), (650, 651, 653, 652), (652, 653, 655, 654), (654, 655, 657, 656), (656, 657, 659, 658), (658, 659, 661, 660), (660, 661, 663, 662), (662, 663, 665, 664), (664, 665, 667, 666), (666, 667, 669, 668), (668, 669, 671, 670), (670, 671, 673, 672), (672, 673, 675, 674), (674, 675, 677, 676), (676, 677, 679, 678), (678, 679, 681, 680), (680, 681, 683, 682), (682, 683, 685, 684), (684, 685, 687, 686), (686, 687, 689, 688), (688, 689, 691, 690), (690, 691, 693, 692), (692, 693, 695, 694), (694, 695, 697, 696), (696, 697, 699, 698), (698, 699, 701, 700), (700, 701, 703, 702), (702, 703, 705, 704), (704, 705, 707, 706), (706, 707, 709, 708), (708, 709, 711, 710), (710, 711, 713, 712), (712, 713, 715, 714), (714, 715, 717, 716), (716, 717, 719, 718), (718, 719, 721, 720), (720, 721, 723, 722), (722, 723, 725, 724), (724, 725, 727, 726), (726, 727, 729, 728), (728, 729, 731, 730), (730, 731, 733, 732), (732, 733, 735, 734), (734, 735, 737, 736), (736, 737, 739, 738), (738, 739, 741, 740), (740, 741, 743, 742), (742, 743, 745, 744), (744, 745, 747, 746), (746, 747, 749, 748), (748, 749, 751, 750), (750, 751, 753, 752), (752, 753, 755, 754), (754, 755, 757, 756), (756, 757, 759, 758), (758, 759, 761, 760), (760, 761, 763, 762), (762, 763, 765, 764), (764, 765, 767, 766), (766, 767, 769, 768), (768, 769, 771, 770), (770, 771, 773, 772), (772, 773, 775, 774), (774, 775, 777, 776), (776, 777, 779, 778), (778, 779, 781, 780), (780, 781, 783, 782), (782, 783, 785, 784), (784, 785, 787, 786), (786, 787, 789, 788), (788, 789, 791, 790), (790, 791, 793, 792), (792, 793, 795, 794), (794, 795, 797, 796), (796, 797, 799, 798), (798, 799, 801, 800), (800, 801, 803, 802), (802, 803, 805, 804), (804, 805, 807, 806), (806, 807, 809, 808), (808, 809, 811, 810), (810, 811, 813, 812), (812, 813, 815, 814), (814, 815, 817, 816), (816, 817, 819, 818), (818, 819, 821, 820), (820, 821, 823, 822), (822, 823, 825, 824), (824, 825, 827, 826), (826, 827, 829, 828), (828, 829, 831, 830), (830, 831, 833, 832), (832, 833, 835, 834), (834, 835, 837, 836), (836, 837, 839, 838), (838, 839, 841, 840), (840, 841, 843, 842), (842, 843, 845, 844), (844, 845, 847, 846), (846, 847, 849, 848), (848, 849, 851, 850), (850, 851, 853, 852), (852, 853, 855, 854), (854, 855, 857, 856), (856, 857, 859, 858), (858, 859, 861, 860), (860, 861, 863, 862), (862, 863, 865, 864), (864, 865, 867, 866), (866, 867, 869, 868), (868, 869, 871, 870), (870, 871, 873, 872), (872, 873, 875, 874), (874, 875, 877, 876), (876, 877, 879, 878), (878, 879, 881, 880), (880, 881, 883, 882), (882, 883, 885, 884), (884, 885, 887, 886), (886, 887, 889, 888), (888, 889, 891, 890), (890, 891, 893, 892), (892, 893, 895, 894), (894, 895, 897, 896), (896, 897, 899, 898), (898, 899, 901, 900), (900, 901, 903, 902), (902, 903, 905, 904), (904, 905, 907, 906), (906, 907, 909, 908), (908, 909, 911, 910), (910, 911, 913, 912), (912, 913, 915, 914), (914, 915, 917, 916), (916, 917, 919, 918), (918, 919, 921, 920), (920, 921, 923, 922), (922, 923, 925, 924), (924, 925, 927, 926), (926, 927, 929, 928), (928, 929, 931, 930), (930, 931, 933, 932), (932, 933, 935, 934), (934, 935, 937, 936), (936, 937, 939, 938), (938, 939, 941, 940), (940, 941, 943, 942), (942, 943, 945, 944), (944, 945, 947, 946), (946, 947, 949, 948), (948, 949, 951, 950), (950, 951, 953, 952), (952, 953, 955, 954), (954, 955, 957, 956), (956, 957, 959, 958), (958, 959, 961, 960), (960, 961, 963, 962), (962, 963, 965, 964), (964, 965, 967, 966), (966, 967, 969, 968), (968, 969, 971, 970), (970, 971, 973, 972), (972, 973, 975, 974), (974, 975, 977, 976), (976, 977, 979, 978), (978, 979, 981, 980), (980, 981, 983, 982), (982, 983, 985, 984), (984, 985, 987, 986), (986, 987, 989, 988), (988, 989, 991, 990), (990, 991, 993, 992), (992, 993, 995, 994), (994, 995, 997, 996), (996, 997, 999, 998), (998, 999, 1001, 1000), (1000, 1001, 1003, 1002), (1002, 1003, 1005, 1004), (1004, 1005, 1007, 1006), (1006, 1007, 1009, 1008), (1008, 1009, 1011, 1010), (1010, 1011, 1013, 1012), (1012, 1013, 1015, 1014), (1014, 1015, 1017, 1016), (1016, 1017, 1019, 1018), (1018, 1019, 1021, 1020), (1020, 1021, 1023, 1022), (1022, 1023, 1025, 1024), (1024, 1025, 1027, 1026), (1026, 1027, 1029, 1028), (1028, 1029, 1031, 1030), (1030, 1031, 1033, 1032), (1032, 1033, 1035, 1034), (1034, 1035, 1037, 1036), (1036, 1037, 1039, 1038), (1038, 1039, 1041, 1040), (1040, 1041, 1043, 1042), (1042, 1043, 1045, 1044), (1044, 1045, 1047, 1046), (1046, 1047, 1049, 1048), (1048, 1049, 1051, 1050), (1050, 1051, 1053, 1052), (1052, 1053, 1055, 1054), (1054, 1055, 1057, 1056), (1056, 1057, 1059, 1058), (1058, 1059, 1061, 1060), (1060, 1061, 1063, 1062), (1062, 1063, 1065, 1064), (1064, 1065, 1067, 1066), (1066, 1067, 1069, 1068), (1068, 1069, 1071, 1070), (1070, 1071, 1073, 1072), (1072, 1073, 1075, 1074), (1074, 1075, 1077, 1076), (1076, 1077, 1079, 1078), (1078, 1079, 1081, 1080), (1080, 1081, 1083, 1082), (1082, 1083, 1085, 1084), (1084, 1085, 1087, 1086), (1086, 1087, 1089, 1088), (1088, 1089, 1091, 1090), (1090, 1091, 1093, 1092), (1092, 1093, 1095, 1094), (1094, 1095, 1097, 1096), (1096, 1097, 1099, 1098), (1098, 1099, 1101, 1100), (1100, 1101, 1103, 1102), (1102, 1103, 1105, 1104), (1104, 1105, 1107, 1106), (1106, 1107, 1109, 1108), (1108, 1109, 1111, 1110), (1110, 1111, 1113, 1112), (1112, 1113, 1115, 1114), (1114, 1115, 1117, 1116), (1116, 1117, 1119, 1118), (1118, 1119, 1121, 1120), (1120, 1121, 1123, 1122), (1122, 1123, 1125, 1124), (1124, 1125, 1127, 1126), (1126, 1127, 1129, 1128), (1128, 1129, 1131, 1130), (1130, 1131, 1133, 1132), (1132, 1133, 1135, 1134), (1134, 1135, 1137, 1136), (1136, 1137, 1139, 1138), (1138, 1139, 1141, 1140), (1140, 1141, 1143, 1142), (1142, 1143, 1145, 1144), (1144, 1145, 1147, 1146), (1146, 1147, 1149, 1148), (1148, 1149, 1151, 1150), (1150, 1151, 1153, 1152), (1152, 1153, 1155, 1154), (1154, 1155, 1157, 1156), (1156, 1157, 1159, 1158), (1158, 1159, 1161, 1160), (1160, 1161, 1163, 1162), (1162, 1163, 1165, 1164), (1164, 1165, 1167, 1166), (1166, 1167, 1169, 1168), (1168, 1169, 1171, 1170), (1170, 1171, 1173, 1172), (1172, 1173, 1175, 1174), (1174, 1175, 1177, 1176), (1176, 1177, 1179, 1178), (1178, 1179, 1181, 1180), (1180, 1181, 1183, 1182), (1182, 1183, 1185, 1184), (1184, 1185, 1187, 1186), (1186, 1187, 1189, 1188), (1188, 1189, 1191, 1190), (1190, 1191, 1193, 1192), (1192, 1193, 1195, 1194), (1194, 1195, 1197, 1196), (1196, 1197, 1199, 1198), (1198, 1199, 1201, 1200), (1200, 1201, 1203, 1202), (1202, 1203, 1205, 1204), (1204, 1205, 1207, 1206), (1206, 1207, 1209, 1208), (1208, 1209, 1211, 1210), (1210, 1211, 1213, 1212), (1212, 1213, 1215, 1214), (1214, 1215, 1217, 1216), (1216, 1217, 1219, 1218), (1218, 1219, 1221, 1220), (1220, 1221, 1223, 1222), (1222, 1223, 1225, 1224), (1224, 1225, 1227, 1226), (1226, 1227, 1229, 1228), (1228, 1229, 1231, 1230), (1230, 1231, 1233, 1232), (1232, 1233, 1235, 1234), (1234, 1235, 1237, 1236), (1236, 1237, 1239, 1238), (1238, 1239, 1241, 1240), (1240, 1241, 1243, 1242), (1242, 1243, 1245, 1244), (1244, 1245, 1247, 1246), (1246, 1247, 1249, 1248), (1248, 1249, 1251, 1250), (1250, 1251, 1253, 1252), (1252, 1253, 233, 232), (233, 1253, 1251, 1249, 1247, 1245, 1243, 1241, 1239, 1237, 1235, 1233, 1231, 1229, 1227, 1225, 1223, 1221, 1219, 1217, 1215, 1213, 1211, 1209, 1207, 1205, 1203, 1201, 1199, 1197, 1195, 1193, 1191, 1189, 1187, 1185, 1183, 1181, 1179, 1177, 1175, 1173, 1171, 1169, 1167, 1165, 1163, 1161, 1159, 1157, 1155, 1153, 1151, 1149, 1147, 1145, 1143, 1141, 1139, 1137, 1135, 1133, 1131, 1129, 1127, 1125, 1123, 1121, 1119, 1117, 1115, 1113, 1111, 1109, 1107, 1105, 1103, 1101, 1099, 1097, 1095, 1093, 1091, 1089, 1087, 1085, 1083, 1081, 1079, 1077, 1075, 1073, 1071, 1069, 1067, 1065, 1063, 1061, 1059, 1057, 1055, 1053, 1051, 1049, 1047, 1045, 1043, 1041, 1039, 1037, 1035, 1033, 1031, 1029, 1027, 1025, 1023, 1021, 1019, 1017, 1015, 1013, 1011, 1009, 1007, 1005, 1003, 1001, 999, 997, 995, 993, 991, 989, 987, 985, 983, 981, 979, 977, 975, 973, 971, 969, 967, 965, 963, 961, 959, 957, 955, 953, 951, 949, 947, 945, 943, 941, 939, 937, 935, 933, 931, 929, 927, 925, 923, 921, 919, 917, 915, 913, 911, 909, 907, 905, 903, 901, 899, 897, 895, 893, 891, 889, 887, 885, 883, 881, 879, 877, 875, 873, 871, 869, 867, 865, 863, 861, 859, 857, 855, 853, 851, 849, 847, 845, 843, 841, 839, 837, 835, 833, 831, 829, 827, 825, 823, 821, 819, 817, 815, 813, 811, 809, 807, 805, 803, 801, 799, 797, 795, 793, 791, 789, 787, 785, 783, 781, 779, 777, 775, 773, 771, 769, 767, 765, 763, 761, 759, 757, 755, 753, 751, 749, 747, 745, 743, 741, 739, 737, 735, 733, 731, 729, 727, 725, 723, 721, 719, 717, 715, 713, 711, 709, 707, 705, 703, 701, 699, 697, 695, 693, 691, 689, 687, 685, 683, 681, 679, 677, 675, 673, 671, 669, 667, 665, 663, 661, 659, 657, 655, 653, 651, 649, 647, 645, 643, 641, 639, 637, 635, 633, 631, 629, 627, 625, 623, 621, 619, 617, 615, 613, 611, 609, 607, 605, 603, 601, 599, 597, 595, 593, 591, 589, 587, 585, 583, 581, 579, 577, 575, 573, 571, 569, 567, 565, 563, 561, 559, 557, 555, 553, 551, 549, 547, 545, 543, 541, 539, 537, 535, 533, 531, 529, 527, 525, 523, 521, 519, 517, 515, 513, 511, 509, 507, 505, 503, 501, 499, 497, 495, 493, 491, 489, 487, 485, 483, 481, 479, 477, 475, 473, 471, 469, 467, 465, 463, 461, 459, 457, 455, 453, 451, 449, 447, 445, 443, 441, 439, 437, 435, 433, 431, 429, 427, 425, 423, 421, 419, 417, 415, 413, 411, 409, 407, 405, 403, 401, 399, 397, 395, 393, 391, 389, 387, 385, 383, 381, 379, 377, 375, 373, 371, 369, 367, 365, 363, 361, 359, 357, 355, 353, 351, 349, 347, 345, 343, 341, 339, 337, 335, 333, 331, 329, 327, 325, 323, 321, 319, 317, 315, 313, 311, 309, 307, 305, 303, 301, 299, 297, 295, 293, 291, 289, 287, 285, 283, 281, 279, 277, 275, 273, 271, 269, 267, 265, 263, 261, 259, 257, 255, 253, 251, 249, 247, 245, 243, 241, 239, 237, 235), (234, 236, 238, 240, 242, 244, 246, 248, 250, 252, 254, 256, 258, 260, 262, 264, 266, 268, 270, 272, 274, 276, 278, 280, 282, 284, 286, 288, 290, 292, 294, 296, 298, 300, 302, 304, 306, 308, 310, 312, 314, 316, 318, 320, 322, 324, 326, 328, 330, 332, 334, 336, 338, 340, 342, 344, 346, 348, 350, 352, 354, 356, 358, 360, 362, 364, 366, 368, 370, 372, 374, 376, 378, 380, 382, 384, 386, 388, 390, 392, 394, 396, 398, 400, 402, 404, 406, 408, 410, 412, 414, 416, 418, 420, 422, 424, 426, 428, 430, 432, 434, 436, 438, 440, 442, 444, 446, 448, 450, 452, 454, 456, 458, 460, 462, 464, 466, 468, 470, 472, 474, 476, 478, 480, 482, 484, 486, 488, 490, 492, 494, 496, 498, 500, 502, 504, 506, 508, 510, 512, 514, 516, 518, 520, 522, 524, 526, 528, 530, 532, 534, 536, 538, 540, 542, 544, 546, 548, 550, 552, 554, 556, 558, 560, 562, 564, 566, 568, 570, 572, 574, 576, 578, 580, 582, 584, 586, 588, 590, 592, 594, 596, 598, 600, 602, 604, 606, 608, 610, 612, 614, 616, 618, 620, 622, 624, 626, 628, 630, 632, 634, 636, 638, 640, 642, 644, 646, 648, 650, 652, 654, 656, 658, 660, 662, 664, 666, 668, 670, 672, 674, 676, 678, 680, 682, 684, 686, 688, 690, 692, 694, 696, 698, 700, 702, 704, 706, 708, 710, 712, 714, 716, 718, 720, 722, 724, 726, 728, 730, 732, 734, 736, 738, 740, 742, 744, 746, 748, 750, 752, 754, 756, 758, 760, 762, 764, 766, 768, 770, 772, 774, 776, 778, 780, 782, 784, 786, 788, 790, 792, 794, 796, 798, 800, 802, 804, 806, 808, 810, 812, 814, 816, 818, 820, 822, 824, 826, 828, 830, 832, 834, 836, 838, 840, 842, 844, 846, 848, 850, 852, 854, 856, 858, 860, 862, 864, 866, 868, 870, 872, 874, 876, 878, 880, 882, 884, 886, 888, 890, 892, 894, 896, 898, 900, 902, 904, 906, 908, 910, 912, 914, 916, 918, 920, 922, 924, 926, 928, 930, 932, 934, 936, 938, 940, 942, 944, 946, 948, 950, 952, 954, 956, 958, 960, 962, 964, 966, 968, 970, 972, 974, 976, 978, 980, 982, 984, 986, 988, 990, 992, 994, 996, 998, 1000, 1002, 1004, 1006, 1008, 1010, 1012, 1014, 1016, 1018, 1020, 1022, 1024, 1026, 1028, 1030, 1032, 1034, 1036, 1038, 1040, 1042, 1044, 1046, 1048, 1050, 1052, 1054, 1056, 1058, 1060, 1062, 1064, 1066, 1068, 1070, 1072, 1074, 1076, 1078, 1080, 1082, 1084, 1086, 1088, 1090, 1092, 1094, 1096, 1098, 1100, 1102, 1104, 1106, 1108, 1110, 1112, 1114, 1116, 1118, 1120, 1122, 1124, 1126, 1128, 1130, 1132, 1134, 1136, 1138, 1140, 1142, 1144, 1146, 1148, 1150, 1152, 1154, 1156, 1158, 1160, 1162, 1164, 1166, 1168, 1170, 1172, 1174, 1176, 1178, 1180, 1182, 1184, 1186, 1188, 1190, 1192, 1194, 1196, 1198, 1200, 1202, 1204, 1206, 1208, 1210, 1212, 1214, 1216, 1218, 1220, 1222, 1224, 1226, 1228, 1230, 1232, 1234, 1236, 1238, 1240, 1242, 1244, 1246, 1248, 1250, 1252, 232), (1254, 1255, 1257, 1256), (1256, 1257, 1259, 1258), (1258, 1259, 1261, 1260), (1260, 1261, 1255, 1254), (1255, 1261, 1259, 1257), (1256, 1258, 1260, 1254), (1262, 1263, 1265, 1264), (1264, 1265, 1267, 1266), (1266, 1267, 1269, 1268), (1268, 1269, 1271, 1270), (1270, 1271, 1273, 1272), (1272, 1273, 1275, 1274), (1274, 1275, 1277, 1276), (1276, 1277, 1263, 1262), (1263, 1277, 1275, 1273, 1271, 1269, 1267, 1265), (1264, 1266, 1268, 1270, 1272, 1274, 1276, 1262), (1278, 1279, 1281, 1280), (1280, 1281, 1283, 1282), (1282, 1283, 1285, 1284), (1284, 1285, 1279, 1278), (1279, 1285, 1283, 1281), (1280, 1282, 1284, 1278), (1286, 1287, 1289, 1288), (1288, 1289, 1291, 1290), (1290, 1291, 1293, 1292), (1292, 1293, 1295, 1294), (1294, 1295, 1297, 1296), (1296, 1297, 1299, 1298), (1298, 1299, 1301, 1300), (1300, 1301, 1303, 1302), (1302, 1303, 1305, 1304), (1304, 1305, 1287, 1286), (1287, 1305, 1303, 1301, 1299, 1297, 1295, 1293, 1291, 1289), (1288, 1290, 1292, 1294, 1296, 1298, 1300, 1302, 1304, 1286), (1306, 1307, 1309, 1308), (1308, 1309, 1311, 1310), (1310, 1311, 1313, 1312), (1312, 1313, 1307, 1306), (1307, 1313, 1311, 1309), (1308, 1310, 1312, 1306)])
me_cube_014.use_remesh_preserve_volume = False
me_cube_014.use_remesh_preserve_attributes = False
me_cube_014.use_mirror_vertex_groups = False
me_cube_014.update()

# ---- objects
ob_tree_006 = bpy.data.objects.new('Tree.006', me_cube_014)

# ---- transforms, parenting, visibility, modifiers, constraints
ob_tree_006.location = (3.049, 8.727, 0.1475)
ob_tree_006.scale = (0.1852, 0.1852, 0.1852)
ob_tree_006.lineart.crease_threshold = 0.0

# ---- collection membership
col_collection_1.objects.link(ob_tree_006)

# ---- scene / render settings (as saved in the file)
scene.frame_start = 1; scene.frame_end = 250; scene.frame_set(1)
scene.render.engine = 'BLENDER_EEVEE_NEXT'
scene.render.resolution_percentage = 50
scene.render.dither_intensity = 0.0
scene.cycles.use_denoising = False
scene.cycles.samples = 10
scene.cycles.sampling_pattern = 'TABULATED_SOBOL'
scene.cycles.light_sampling_threshold = 0.0
scene.cycles.use_adaptive_sampling = False
scene.cycles.use_light_tree = False
scene.cycles.blur_glossy = 0.0
scene.cycles.pixel_filter_type = 'GAUSSIAN'
scene.cycles.sample_clamp_indirect = 0.0
scene.view_settings.view_transform = 'Standard'
bpy.context.view_layer.update()

# ---- added for rendering (the .blend has no active camera and no usable light): camera, sun
cam_auto = bpy.data.cameras.new('AutoCamera')
cam_auto.lens = 50.0
cam_auto.sensor_width = 36.0
cam_auto.clip_end = 1000.0
ob_auto_camera = bpy.data.objects.new('AutoCamera', cam_auto)
scene.collection.objects.link(ob_auto_camera)
ob_auto_camera.location = (21.9571, -24.4753, 17.2572)
ob_auto_camera.rotation_euler = (1.09748, -7.21219e-08, 0.694738)
scene.camera = ob_auto_camera
light_auto_sun = bpy.data.lights.new('AutoSun', 'SUN')
light_auto_sun.energy = 3.0
light_auto_sun.angle = 0.0523599
ob_auto_sun = bpy.data.objects.new('AutoSun', light_auto_sun)
scene.collection.objects.link(ob_auto_sun)
ob_auto_sun.rotation_euler = (0.872665, 0.174533, 0.523599)
bpy.context.view_layer.update()
